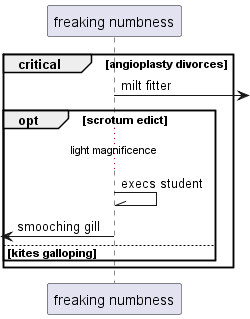

The diagram above was rendered by PlantUML. Its source (embedded in the PNG):
@startuml
participant "freaking numbness" as 0
critical angioplasty divorces
0 ->] : milt fitter
opt scrotum edict
...light magnificence...
0 -\\ 0: execs student
 [<- 0: smooching gill
else kites galloping
end
end
@enduml